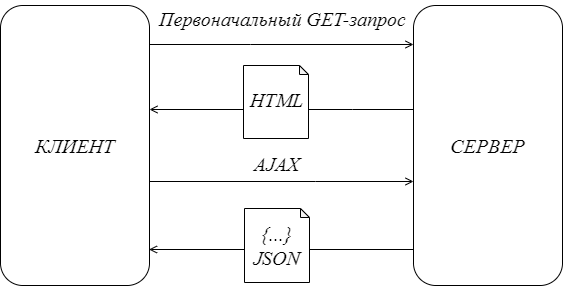

The diagram above was exported from draw.io. Its source (the exported page's mxGraphModel, read from the mxfile embedded in the PNG):
<mxGraphModel dx="1434" dy="764" grid="0" gridSize="10" guides="1" tooltips="1" connect="1" arrows="1" fold="1" page="1" pageScale="1" pageWidth="850" pageHeight="1100" math="0" shadow="0">
  <root>
    <mxCell id="0" />
    <mxCell id="1" parent="0" />
    <mxCell id="ZSrJLsLNsF3YaiPQ5Vyp-1" value="КЛИЕНТ" style="rounded=1;whiteSpace=wrap;html=1;fontFamily=Gost type A regular;fontStyle=2;fontSource=https%3A%2F%2Fwebfonts.pro%2Flight-fonts%2F123-gost_type_a.html;fontSize=20;" parent="1" vertex="1">
      <mxGeometry x="152" y="147" width="149" height="280" as="geometry" />
    </mxCell>
    <mxCell id="ZSrJLsLNsF3YaiPQ5Vyp-2" value="СЕРВЕР" style="rounded=1;whiteSpace=wrap;html=1;fontFamily=Gost type A regular;fontStyle=2;fontSource=https%3A%2F%2Fwebfonts.pro%2Flight-fonts%2F123-gost_type_a.html;fontSize=20;" parent="1" vertex="1">
      <mxGeometry x="565" y="147" width="149" height="280" as="geometry" />
    </mxCell>
    <mxCell id="ZSrJLsLNsF3YaiPQ5Vyp-6" value="" style="endArrow=open;html=1;rounded=0;edgeStyle=orthogonalEdgeStyle;endFill=0;fontFamily=Gost type A regular;fontStyle=2;fontSource=https%3A%2F%2Fwebfonts.pro%2Flight-fonts%2F123-gost_type_a.html;fontSize=20;" parent="1" source="ZSrJLsLNsF3YaiPQ5Vyp-1" target="ZSrJLsLNsF3YaiPQ5Vyp-2" edge="1">
      <mxGeometry width="50" height="50" relative="1" as="geometry">
        <mxPoint x="415" y="282" as="sourcePoint" />
        <mxPoint x="465" y="232" as="targetPoint" />
        <Array as="points">
          <mxPoint x="402" y="186" />
          <mxPoint x="402" y="186" />
        </Array>
      </mxGeometry>
    </mxCell>
    <mxCell id="ZSrJLsLNsF3YaiPQ5Vyp-7" value="Первоначальный GET-запрос" style="text;html=1;align=center;verticalAlign=middle;resizable=0;points=[];autosize=1;strokeColor=none;fillColor=none;fontFamily=Gost type A regular;fontStyle=2;fontSource=https%3A%2F%2Fwebfonts.pro%2Flight-fonts%2F123-gost_type_a.html;fontSize=20;" parent="1" vertex="1">
      <mxGeometry x="301" y="142" width="265" height="36" as="geometry" />
    </mxCell>
    <mxCell id="ZSrJLsLNsF3YaiPQ5Vyp-14" value="" style="endArrow=open;html=1;rounded=0;edgeStyle=orthogonalEdgeStyle;endFill=0;fontFamily=Gost type A regular;fontStyle=2;fontSource=https%3A%2F%2Fwebfonts.pro%2Flight-fonts%2F123-gost_type_a.html;fontSize=20;" parent="1" source="ZSrJLsLNsF3YaiPQ5Vyp-1" target="ZSrJLsLNsF3YaiPQ5Vyp-2" edge="1">
      <mxGeometry width="50" height="50" relative="1" as="geometry">
        <mxPoint x="301" y="309" as="sourcePoint" />
        <mxPoint x="565" y="309" as="targetPoint" />
        <Array as="points">
          <mxPoint x="467" y="323" />
          <mxPoint x="467" y="323" />
        </Array>
      </mxGeometry>
    </mxCell>
    <mxCell id="ZSrJLsLNsF3YaiPQ5Vyp-16" value="AJAX" style="text;html=1;align=center;verticalAlign=middle;resizable=0;points=[];autosize=1;strokeColor=none;fillColor=none;fontFamily=Gost type A regular;fontStyle=2;fontSource=https%3A%2F%2Fwebfonts.pro%2Flight-fonts%2F123-gost_type_a.html;fontSize=20;" parent="1" vertex="1">
      <mxGeometry x="396" y="287" width="64" height="36" as="geometry" />
    </mxCell>
    <mxCell id="ZSrJLsLNsF3YaiPQ5Vyp-24" value="" style="endArrow=open;html=1;rounded=0;edgeStyle=orthogonalEdgeStyle;endFill=0;fontFamily=Gost type A regular;fontStyle=2;fontSource=https%3A%2F%2Fwebfonts.pro%2Flight-fonts%2F123-gost_type_a.html;fontSize=20;" parent="1" edge="1">
      <mxGeometry width="50" height="50" relative="1" as="geometry">
        <mxPoint x="564.5" y="391" as="sourcePoint" />
        <mxPoint x="300.5" y="391" as="targetPoint" />
        <Array as="points">
          <mxPoint x="503.5" y="391" />
          <mxPoint x="503.5" y="391" />
        </Array>
      </mxGeometry>
    </mxCell>
    <mxCell id="ZSrJLsLNsF3YaiPQ5Vyp-25" value="" style="group;fontFamily=Gost type A regular;fontStyle=2;fontSource=https%3A%2F%2Fwebfonts.pro%2Flight-fonts%2F123-gost_type_a.html;fontSize=20;" parent="1" vertex="1" connectable="0">
      <mxGeometry x="396" y="350" width="75" height="74" as="geometry" />
    </mxCell>
    <mxCell id="ZSrJLsLNsF3YaiPQ5Vyp-26" value="" style="shape=note;whiteSpace=wrap;html=1;backgroundOutline=1;darkOpacity=0.05;size=9;fontFamily=Gost type A regular;fontStyle=2;fontSource=https%3A%2F%2Fwebfonts.pro%2Flight-fonts%2F123-gost_type_a.html;fontSize=20;" parent="ZSrJLsLNsF3YaiPQ5Vyp-25" vertex="1">
      <mxGeometry width="65" height="74" as="geometry" />
    </mxCell>
    <mxCell id="ZSrJLsLNsF3YaiPQ5Vyp-27" value="{...}&lt;br style=&quot;font-size: 20px;&quot;&gt;JSON" style="text;html=1;align=center;verticalAlign=middle;resizable=0;points=[];autosize=1;strokeColor=none;fillColor=none;fontFamily=Gost type A regular;fontStyle=2;fontSource=https%3A%2F%2Fwebfonts.pro%2Flight-fonts%2F123-gost_type_a.html;fontSize=20;" parent="ZSrJLsLNsF3YaiPQ5Vyp-25" vertex="1">
      <mxGeometry x="-0.004189615678795278" y="6.9956891495601194" width="65" height="60" as="geometry" />
    </mxCell>
    <mxCell id="ZSrJLsLNsF3YaiPQ5Vyp-8" value="" style="endArrow=open;html=1;rounded=0;edgeStyle=orthogonalEdgeStyle;endFill=0;fontFamily=Gost type A regular;fontStyle=2;fontSource=https%3A%2F%2Fwebfonts.pro%2Flight-fonts%2F123-gost_type_a.html;fontSize=20;" parent="1" source="ZSrJLsLNsF3YaiPQ5Vyp-2" target="ZSrJLsLNsF3YaiPQ5Vyp-1" edge="1">
      <mxGeometry width="50" height="50" relative="1" as="geometry">
        <mxPoint x="722" y="275" as="sourcePoint" />
        <mxPoint x="572" y="206" as="targetPoint" />
        <Array as="points">
          <mxPoint x="504" y="251" />
          <mxPoint x="504" y="251" />
        </Array>
      </mxGeometry>
    </mxCell>
    <mxCell id="ZSrJLsLNsF3YaiPQ5Vyp-13" value="" style="group;fontFamily=Gost type A regular;fontStyle=2;fontSource=https%3A%2F%2Fwebfonts.pro%2Flight-fonts%2F123-gost_type_a.html;fontSize=20;" parent="1" vertex="1" connectable="0">
      <mxGeometry x="395" y="207" width="75" height="73" as="geometry" />
    </mxCell>
    <mxCell id="ZSrJLsLNsF3YaiPQ5Vyp-9" value="" style="shape=note;whiteSpace=wrap;html=1;backgroundOutline=1;darkOpacity=0.05;size=9;fontFamily=Gost type A regular;fontStyle=2;fontSource=https%3A%2F%2Fwebfonts.pro%2Flight-fonts%2F123-gost_type_a.html;fontSize=20;" parent="ZSrJLsLNsF3YaiPQ5Vyp-13" vertex="1">
      <mxGeometry width="65" height="73" as="geometry" />
    </mxCell>
    <mxCell id="ZSrJLsLNsF3YaiPQ5Vyp-11" value="HTML" style="text;html=1;align=center;verticalAlign=middle;resizable=0;points=[];autosize=1;strokeColor=none;fillColor=none;fontFamily=Gost type A regular;fontStyle=2;fontSource=https%3A%2F%2Fwebfonts.pro%2Flight-fonts%2F123-gost_type_a.html;fontSize=20;" parent="ZSrJLsLNsF3YaiPQ5Vyp-13" vertex="1">
      <mxGeometry x="-2.9977935981831365" y="16.00233626588465" width="71" height="36" as="geometry" />
    </mxCell>
  </root>
</mxGraphModel>